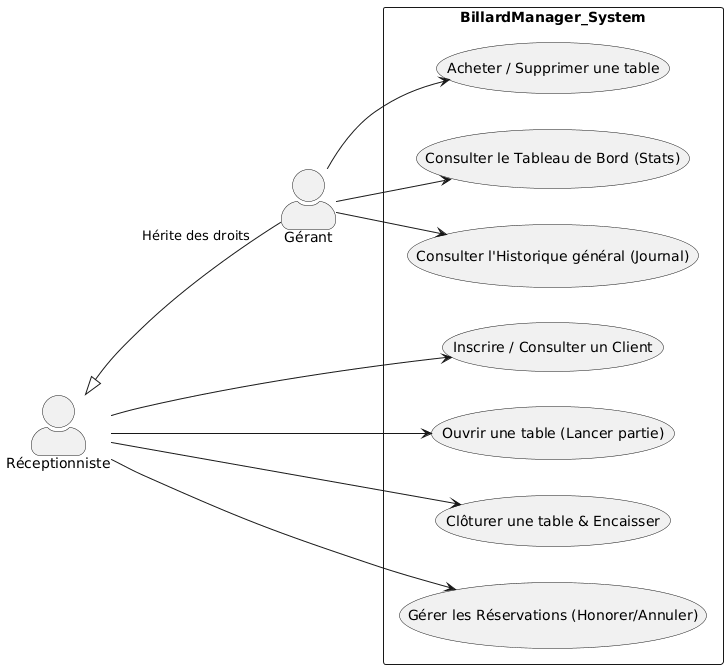

The diagram above was rendered by PlantUML. Its source (embedded in the PNG):
@startuml
left to right direction
skinparam packageStyle rectangle
skinparam actorStyle awesome

actor "Réceptionniste" as Rec
actor "Gérant" as Ger

Ger -up-|> Rec : Hérite des droits

rectangle BillardManager_System {
    usecase "Inscrire / Consulter un Client" as UC1
    usecase "Ouvrir une table (Lancer partie)" as UC2
    usecase "Clôturer une table & Encaisser" as UC3
    usecase "Gérer les Réservations (Honorer/Annuler)" as UC4
    usecase "Acheter / Supprimer une table" as UC5
    usecase "Consulter le Tableau de Bord (Stats)" as UC6
    usecase "Consulter l'Historique général (Journal)" as UC7
}

Rec --> UC1
Rec --> UC2
Rec --> UC3
Rec --> UC4

Ger --> UC5
Ger --> UC6
Ger --> UC7
@endum